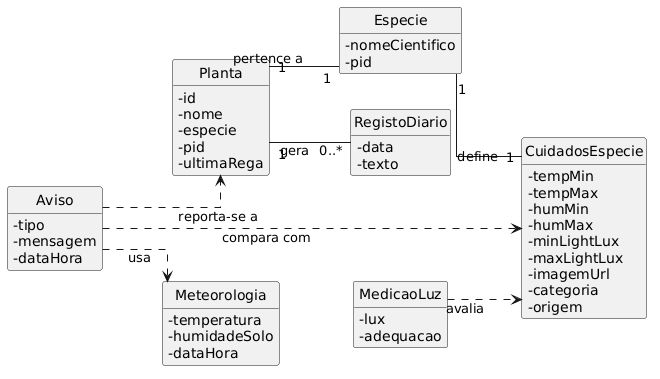

The diagram above was rendered by PlantUML. Its source (embedded in the PNG):
@startuml
skinparam classAttributeIconSize 0
skinparam linetype ortho
left to right direction
hide circle
hide methods

class Planta {
  - id
  - nome
  - especie
  - pid
  - ultimaRega
}

class Especie {
  - nomeCientifico
  - pid
}

class CuidadosEspecie {
  - tempMin
  - tempMax
  - humMin
  - humMax
  - minLightLux
  - maxLightLux
  - imagemUrl
  - categoria
  - origem
}

class Aviso {
  - tipo
  - mensagem
  - dataHora
}

class MedicaoLuz {
  - lux
  - adequacao
}

class Meteorologia {
  - temperatura
  - humidadeSolo
  - dataHora
}

class RegistoDiario {
  - data
  - texto
}

Planta "1" -- "1" Especie : pertence a
Especie "1" -- "1" CuidadosEspecie : define
Planta "1" -- "0..*" RegistoDiario : gera
Aviso ..> Planta : reporta-se a
Aviso ..> CuidadosEspecie : compara com
Aviso ..> Meteorologia : usa
MedicaoLuz ..> CuidadosEspecie : avalia
@enduml